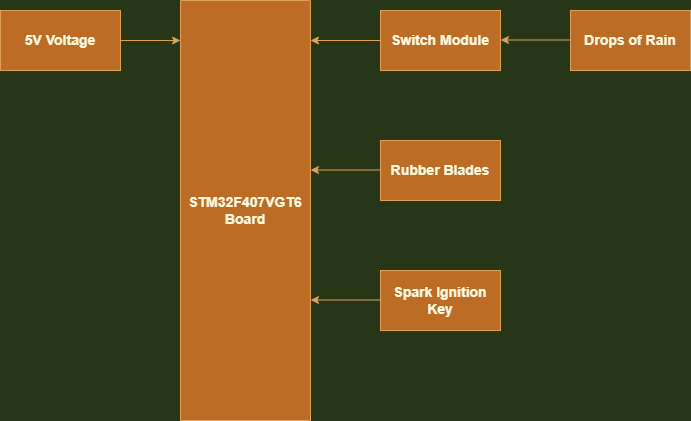

The diagram above was exported from draw.io. Its source (the exported page's mxGraphModel, read from the mxfile embedded in the PNG):
<mxGraphModel dx="868" dy="482" grid="1" gridSize="10" guides="1" tooltips="1" connect="1" arrows="1" fold="1" page="1" pageScale="1" pageWidth="850" pageHeight="1100" background="#283618" math="0" shadow="0">
  <root>
    <mxCell id="0" />
    <mxCell id="1" parent="0" />
    <mxCell id="PX-fNeRz9u6rOIbkJhcC-1" value="STM32F407VGT6&lt;br style=&quot;font-size: 14px;&quot;&gt;Board" style="rounded=0;whiteSpace=wrap;html=1;direction=south;fontStyle=1;fontSize=14;fillColor=#BC6C25;strokeColor=#DDA15E;fontColor=#FEFAE0;" vertex="1" parent="1">
      <mxGeometry x="320" y="270" width="130" height="420" as="geometry" />
    </mxCell>
    <mxCell id="PX-fNeRz9u6rOIbkJhcC-2" value="Switch Module" style="rounded=0;whiteSpace=wrap;html=1;fontStyle=1;fontSize=14;fillColor=#BC6C25;strokeColor=#DDA15E;fontColor=#FEFAE0;" vertex="1" parent="1">
      <mxGeometry x="520" y="280" width="120" height="60" as="geometry" />
    </mxCell>
    <mxCell id="PX-fNeRz9u6rOIbkJhcC-3" value="Rubber Blades" style="rounded=0;whiteSpace=wrap;html=1;fontStyle=1;fontSize=14;fillColor=#BC6C25;strokeColor=#DDA15E;fontColor=#FEFAE0;" vertex="1" parent="1">
      <mxGeometry x="520" y="410" width="120" height="60" as="geometry" />
    </mxCell>
    <mxCell id="PX-fNeRz9u6rOIbkJhcC-4" value="Spark Ignition Key" style="rounded=0;whiteSpace=wrap;html=1;fontStyle=1;fontSize=14;fillColor=#BC6C25;strokeColor=#DDA15E;fontColor=#FEFAE0;" vertex="1" parent="1">
      <mxGeometry x="520" y="540" width="120" height="60" as="geometry" />
    </mxCell>
    <mxCell id="PX-fNeRz9u6rOIbkJhcC-5" value="Drops of Rain" style="rounded=0;whiteSpace=wrap;html=1;fontStyle=1;fontSize=14;fillColor=#BC6C25;strokeColor=#DDA15E;fontColor=#FEFAE0;" vertex="1" parent="1">
      <mxGeometry x="710" y="280" width="120" height="60" as="geometry" />
    </mxCell>
    <mxCell id="PX-fNeRz9u6rOIbkJhcC-6" value="5V Voltage" style="rounded=0;whiteSpace=wrap;html=1;fontStyle=1;fontSize=14;fillColor=#BC6C25;strokeColor=#DDA15E;fontColor=#FEFAE0;" vertex="1" parent="1">
      <mxGeometry x="140" y="280" width="120" height="60" as="geometry" />
    </mxCell>
    <mxCell id="PX-fNeRz9u6rOIbkJhcC-7" value="" style="endArrow=classic;html=1;rounded=0;exitX=1;exitY=0.5;exitDx=0;exitDy=0;fontStyle=1;fontSize=14;labelBackgroundColor=#283618;strokeColor=#DDA15E;fontColor=#FEFAE0;" edge="1" parent="1" source="PX-fNeRz9u6rOIbkJhcC-6">
      <mxGeometry width="50" height="50" relative="1" as="geometry">
        <mxPoint x="270" y="390" as="sourcePoint" />
        <mxPoint x="320" y="310" as="targetPoint" />
      </mxGeometry>
    </mxCell>
    <mxCell id="PX-fNeRz9u6rOIbkJhcC-8" value="" style="endArrow=classic;html=1;rounded=0;fontStyle=1;fontSize=14;labelBackgroundColor=#283618;strokeColor=#DDA15E;fontColor=#FEFAE0;" edge="1" parent="1">
      <mxGeometry width="50" height="50" relative="1" as="geometry">
        <mxPoint x="520" y="310" as="sourcePoint" />
        <mxPoint x="520" y="310" as="targetPoint" />
      </mxGeometry>
    </mxCell>
    <mxCell id="PX-fNeRz9u6rOIbkJhcC-9" value="" style="endArrow=classic;html=1;rounded=0;exitX=0;exitY=0.5;exitDx=0;exitDy=0;fontStyle=1;fontSize=14;labelBackgroundColor=#283618;strokeColor=#DDA15E;fontColor=#FEFAE0;" edge="1" parent="1" source="PX-fNeRz9u6rOIbkJhcC-2">
      <mxGeometry width="50" height="50" relative="1" as="geometry">
        <mxPoint x="680" y="400" as="sourcePoint" />
        <mxPoint x="450" y="310" as="targetPoint" />
      </mxGeometry>
    </mxCell>
    <mxCell id="PX-fNeRz9u6rOIbkJhcC-10" value="" style="endArrow=classic;html=1;rounded=0;exitX=0;exitY=0.5;exitDx=0;exitDy=0;fontStyle=1;fontSize=14;labelBackgroundColor=#283618;strokeColor=#DDA15E;fontColor=#FEFAE0;" edge="1" parent="1">
      <mxGeometry width="50" height="50" relative="1" as="geometry">
        <mxPoint x="520" y="439.5" as="sourcePoint" />
        <mxPoint x="450" y="439.5" as="targetPoint" />
      </mxGeometry>
    </mxCell>
    <mxCell id="PX-fNeRz9u6rOIbkJhcC-11" value="" style="endArrow=classic;html=1;rounded=0;exitX=0;exitY=0.5;exitDx=0;exitDy=0;fontStyle=1;fontSize=14;labelBackgroundColor=#283618;strokeColor=#DDA15E;fontColor=#FEFAE0;" edge="1" parent="1">
      <mxGeometry width="50" height="50" relative="1" as="geometry">
        <mxPoint x="520" y="569.5" as="sourcePoint" />
        <mxPoint x="450" y="569.5" as="targetPoint" />
      </mxGeometry>
    </mxCell>
    <mxCell id="PX-fNeRz9u6rOIbkJhcC-12" value="" style="endArrow=classic;html=1;rounded=0;exitX=0;exitY=0.5;exitDx=0;exitDy=0;fontStyle=1;fontSize=14;labelBackgroundColor=#283618;strokeColor=#DDA15E;fontColor=#FEFAE0;" edge="1" parent="1">
      <mxGeometry width="50" height="50" relative="1" as="geometry">
        <mxPoint x="710" y="309.5" as="sourcePoint" />
        <mxPoint x="640" y="309.5" as="targetPoint" />
      </mxGeometry>
    </mxCell>
  </root>
</mxGraphModel>